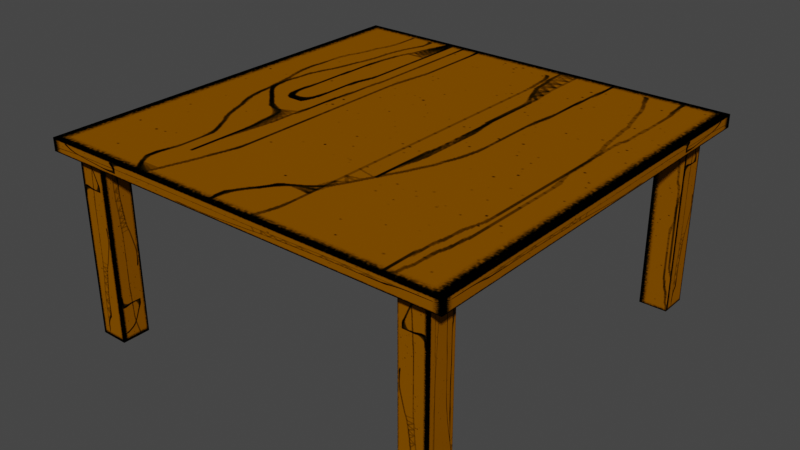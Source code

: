 # Source: woodtable.blend  (saved by Blender 3.3.6; exported with 4.5.12 LTS)
import bpy
from mathutils import Matrix  # noqa: F401  (used for matrix-valued properties, if any)

bpy.ops.wm.read_factory_settings(use_empty=True)
scene = bpy.context.scene
scene.name = 'Scene'

# ---- collections
col_collection = bpy.data.collections.new('Collection'); scene.collection.children.link(col_collection)

# ---- images (referenced by path relative to the original .blend; pixels are not part of the script)
import os
ASSET_DIR = os.environ.get("B2B_ASSET_DIR", "")  # directory of the original .blend (textures are referenced by path, not embedded)
HERE = os.path.dirname(os.path.abspath(__file__))  # packed textures are extracted next to this script under _unpacked/

def load_image(name, relpath, width, height, colorspace="sRGB"):
    """Load a texture the original file referenced (path relative to the .blend, or extracted next to this script)."""
    p = next((c for c in (os.path.join(HERE, relpath), os.path.join(ASSET_DIR, relpath)) if relpath and os.path.exists(c)), "")
    if p:
        img = bpy.data.images.load(p, check_existing=True)
        img.name = name
    else:  # same state as the original file: an image datablock whose file is absent (Cycles renders it pink)
        img = bpy.data.images.new(name, width, height)
        img.source = "FILE"
        img.filepath = "//" + (relpath or name)
    img.colorspace_settings.name = colorspace
    return img
img_woodtable_png = load_image('woodtable.png', '_unpacked/woodtable.29501fdd.png', 512, 512, 'sRGB')

# ---- materials (node trees are filled in below, after node groups)
mat_woodtable = bpy.data.materials.new('woodtable')
mat_woodtable.use_transparent_shadow = False

# ---- material node trees
mat_woodtable.use_nodes = True; mat_woodtable.node_tree.nodes.clear()
_N = mat_woodtable.node_tree.nodes; _L = mat_woodtable.node_tree.links
n0 = _N.new('ShaderNodeBsdfPrincipled'); n0.name = 'Principled BSDF'; n0.location = (10, 300)
n0.distribution = 'GGX'
n0.subsurface_method = 'RANDOM_WALK_SKIN'
n0.inputs[3].default_value = 1.45
n0.inputs[13].default_value = 0.0
n0.inputs[27].default_value = (0.0, 0.0, 0.0, 1.0)
n0.inputs[28].default_value = 1.0
n1 = _N.new('ShaderNodeOutputMaterial'); n1.name = 'Material Output'; n1.location = (300, 300)
n2 = _N.new('ShaderNodeTexImage'); n2.name = 'Image Texture'; n2.location = (-363, 287)
n2.image = img_woodtable_png
_L.new(n0.outputs[0], n1.inputs[0])
_L.new(n2.outputs[0], n0.inputs[0])
n1.is_active_output = True

# ---- world
world_world = bpy.data.worlds.new('World'); scene.world = world_world
world_world.use_nodes = True; world_world.node_tree.nodes.clear()
_N = world_world.node_tree.nodes; _L = world_world.node_tree.links
n0 = _N.new('ShaderNodeOutputWorld'); n0.name = 'World Output'; n0.location = (300, 300)
n1 = _N.new('ShaderNodeBackground'); n1.name = 'Background'; n1.location = (10, 300)
n1.inputs[0].default_value = (0.05088, 0.05088, 0.05088, 1.0)
_L.new(n1.outputs[0], n0.inputs[0])
n0.is_active_output = True
world_world.color = (0.05088, 0.05088, 0.05088)
world_world.use_sun_shadow = False
world_world.sun_shadow_jitter_overblur = 0.0

# ---- meshes
me_cube_001 = bpy.data.meshes.new('Cube.001')
me_cube_001.from_pydata([(-3.053, -3.053, 2.851), (-3.053, -3.053, 2.664), (-3.053, 3.053, 2.851), (-3.053, 3.053, 2.664), (3.053, -3.053, 2.851), (3.053, -3.053, 2.664), (3.053, 3.053, 2.851), (3.053, 3.053, 2.664), (2.356, -2.868, 0.005809), (2.356, -2.868, 2.734), (2.356, -2.452, 0.005809), (2.356, -2.452, 2.734), (2.772, -2.868, 0.005809), (2.772, -2.868, 2.734), (2.772, -2.452, 0.005809), (2.772, -2.452, 2.734), (-2.81, -2.868, 0.005809), (-2.81, -2.868, 2.734), (-2.81, -2.452, 0.005809), (-2.81, -2.452, 2.734), (-2.394, -2.868, 0.005809), (-2.394, -2.868, 2.734), (-2.394, -2.452, 0.005809), (-2.394, -2.452, 2.734), (2.356, 2.474, 0.005809), (2.356, 2.474, 2.734), (2.356, 2.89, 0.005809), (2.356, 2.89, 2.734), (2.772, 2.474, 0.005809), (2.772, 2.474, 2.734), (2.772, 2.89, 0.005809), (2.772, 2.89, 2.734), (-2.81, 2.474, 0.005809), (-2.81, 2.474, 2.734), (-2.81, 2.89, 0.005809), (-2.81, 2.89, 2.734), (-2.394, 2.474, 0.005809), (-2.394, 2.474, 2.734), (-2.394, 2.89, 0.005809), (-2.394, 2.89, 2.734)], [], [(1, 0, 2), (3, 2, 6), (7, 6, 4), (5, 4, 0), (6, 2, 0), (3, 7, 5), (9, 10, 8), (11, 14, 10), (15, 12, 14), (13, 8, 12), (14, 8, 10), (11, 13, 15), (17, 18, 16), (19, 22, 18), (23, 20, 22), (21, 16, 20), (22, 16, 18), (19, 21, 23), (25, 26, 24), (27, 30, 26), (31, 28, 30), (29, 24, 28), (30, 24, 26), (27, 29, 31), (33, 34, 32), (35, 38, 34), (39, 36, 38), (37, 32, 36), (38, 32, 34), (35, 37, 39), (1, 2, 3), (3, 6, 7), (7, 4, 5), (5, 0, 1), (6, 0, 4), (3, 5, 1), (9, 11, 10), (11, 15, 14), (15, 13, 12), (13, 9, 8), (14, 12, 8), (11, 9, 13), (17, 19, 18), (19, 23, 22), (23, 21, 20), (21, 17, 16), (22, 20, 16), (19, 17, 21), (25, 27, 26), (27, 31, 30), (31, 29, 28), (29, 25, 24), (30, 28, 24), (27, 25, 29), (33, 35, 34), (35, 39, 38), (39, 37, 36), (37, 33, 32), (38, 36, 32), (35, 33, 37)])
_uv = me_cube_001.uv_layers.new(name='UVMap')
_uv.uv.foreach_set('vector', [0.9966, 0.0, 0.8293, 0.0, 0.8293, 1.0, 0.9916, 0.9987, 0.8242, 0.9987, 0.8242, 0.01081, 0.9954, 1.0, 0.8255, 1.0, 0.8255, 0.0, 0.9966, 0.00623, 0.8244, 0.00623, 0.8244, 0.9966, 0.8255, 1.0, 0.0, 1.0, 0.0, 0.0, 0.0, 1.0, 0.8255, 1.0, 0.8255, 0.0, 0.8301, 1.0, 0.5231, 0.0, 0.8301, 0.0, 0.9851, 1.0, 0.8196, 0.0, 0.9851, 0.0, 0.4786, 1.0, 0.8165, 0.0, 0.4786, 0.0, 0.8196, 1.0, 0.9851, 0.0, 0.8196, 0.0, 0.8196, 0.0, 0.9851, 0.0, 0.9851, 0.0, 0.9851, 1.0, 0.8196, 1.0, 0.8196, 1.0, 0.4764, 1.0, 0.8258, 0.0, 0.4764, 0.0, 0.8258, 1.0, 0.9957, 0.0, 0.8258, 0.0, 0.9957, 0.0, 0.8185, 1.0, 0.9957, 1.0, 0.9957, 1.0, 0.8258, 0.0, 0.9957, 0.0, 0.9957, 0.0, 0.8258, 0.0, 0.8258, 0.0, 0.8258, 1.0, 0.9957, 1.0, 0.9957, 1.0, 0.7375, 1.004, 0.4792, 0.007999, 0.7375, 0.007999, 0.4792, 1.004, 0.9908, 0.007999, 0.4792, 0.007999, 0.9908, 1.004, 0.8243, 0.007999, 0.9908, 0.007999, 0.7344, 1.004, 0.8181, 0.007999, 0.7344, 0.007999, 0.9908, 0.007999, 0.8274, 0.007999, 0.4792, 0.007999, 0.4792, 1.004, 0.8243, 1.004, 0.9908, 1.004, 0.8278, 0.9876, 0.9859, 0.01428, 0.8278, 0.01428, 0.9859, 0.9876, 0.8221, 0.01428, 0.9859, 0.01428, 0.8221, 0.9876, 0.9833, 0.01428, 0.8221, 0.01428, 0.8376, 0.9876, 0.9859, 0.01428, 0.8376, 0.01428, 0.8221, 0.01428, 0.9859, 0.01428, 0.9859, 0.01428, 0.9859, 0.9876, 0.8376, 0.9876, 0.8221, 0.9876, 0.9966, 0.0, 0.8293, 1.0, 0.9966, 1.0, 0.9916, 0.9987, 0.8242, 0.01081, 0.9916, 0.01081, 0.9954, 1.0, 0.8255, 0.0, 0.9954, 0.0, 0.9966, 0.00623, 0.8244, 0.9966, 0.9966, 0.9966, 0.8255, 1.0, 0.0, 0.0, 0.8255, 0.0, 0.0, 1.0, 0.8255, 0.0, 0.0, 0.0, 0.8301, 1.0, 0.5231, 1.0, 0.5231, 0.0, 0.9851, 1.0, 0.8196, 1.0, 0.8196, 0.0, 0.4786, 1.0, 0.8165, 1.0, 0.8165, 0.0, 0.8196, 1.0, 0.9851, 1.0, 0.9851, 0.0, 0.8196, 0.0, 0.8196, 0.0, 0.9851, 0.0, 0.9851, 1.0, 0.9851, 1.0, 0.8196, 1.0, 0.4764, 1.0, 0.8258, 1.0, 0.8258, 0.0, 0.8258, 1.0, 0.9957, 1.0, 0.9957, 0.0, 0.9957, 0.0, 0.8185, 0.0, 0.8185, 1.0, 0.9957, 1.0, 0.8258, 1.0, 0.8258, 0.0, 0.9957, 0.0, 0.9957, 0.0, 0.8258, 0.0, 0.8258, 1.0, 0.8258, 1.0, 0.9957, 1.0, 0.7375, 1.004, 0.4792, 1.004, 0.4792, 0.007999, 0.4792, 1.004, 0.9908, 1.004, 0.9908, 0.007999, 0.9908, 1.004, 0.8243, 1.004, 0.8243, 0.007999, 0.7344, 1.004, 0.8181, 1.004, 0.8181, 0.007999, 0.9908, 0.007999, 0.8243, 0.007999, 0.8274, 0.007999, 0.4792, 1.004, 0.8274, 1.004, 0.8243, 1.004, 0.8278, 0.9876, 0.9859, 0.9876, 0.9859, 0.01428, 0.9859, 0.9876, 0.8221, 0.9876, 0.8221, 0.01428, 0.8221, 0.9876, 0.9833, 0.9876, 0.9833, 0.01428, 0.8376, 0.9876, 0.9859, 0.9876, 0.9859, 0.01428, 0.8221, 0.01428, 0.8376, 0.01428, 0.9859, 0.01428, 0.9859, 0.9876, 0.9859, 0.9876, 0.8376, 0.9876])
me_cube_001.materials.append(mat_woodtable)
me_cube_001.update()

# ---- objects
ob_woodtable = bpy.data.objects.new('woodtable', me_cube_001)

# ---- transforms, parenting, visibility, modifiers, constraints
ob_woodtable.location = (0.0, 0.0, 0.0)

# ---- collection membership
col_collection.objects.link(ob_woodtable)

# ---- scene / render settings (as saved in the file)
scene.frame_start = 1; scene.frame_end = 250; scene.frame_set(1)
scene.render.engine = 'BLENDER_EEVEE_NEXT'
scene.cycles.sampling_pattern = 'TABULATED_SOBOL'
scene.cycles.use_light_tree = False
scene.view_settings.view_transform = 'Filmic'
bpy.context.view_layer.update()

# ---- added for rendering (the .blend has no active camera and no usable light): camera, sun
cam_auto = bpy.data.cameras.new('AutoCamera')
cam_auto.lens = 50.0
cam_auto.sensor_width = 36.0
cam_auto.clip_end = 1000.0
ob_auto_camera = bpy.data.objects.new('AutoCamera', cam_auto)
scene.collection.objects.link(ob_auto_camera)
ob_auto_camera.location = (8.41253, -10.095, 8.15847)
ob_auto_camera.rotation_euler = (1.09748, -7.21219e-08, 0.694738)
scene.camera = ob_auto_camera
light_auto_sun = bpy.data.lights.new('AutoSun', 'SUN')
light_auto_sun.energy = 3.0
light_auto_sun.angle = 0.0523599
ob_auto_sun = bpy.data.objects.new('AutoSun', light_auto_sun)
scene.collection.objects.link(ob_auto_sun)
ob_auto_sun.rotation_euler = (0.872665, 0.174533, 0.523599)
bpy.context.view_layer.update()

